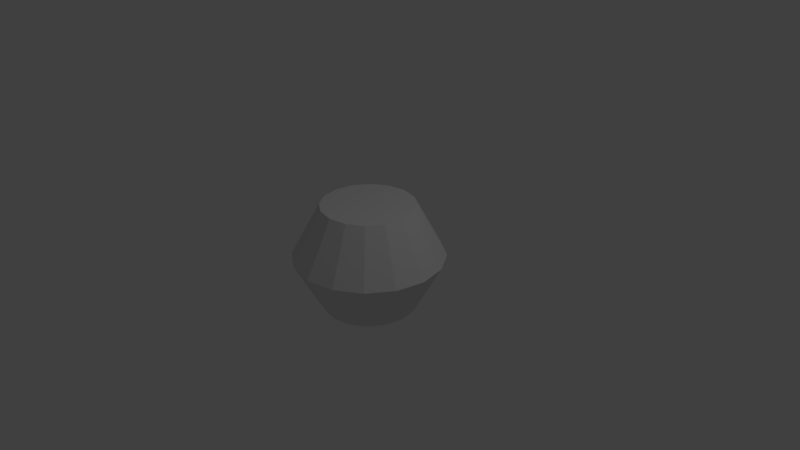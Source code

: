 # Source: noobCoin1.blend  (saved by Blender 2.79.0; exported with 4.5.12 LTS)
import bpy
from mathutils import Matrix  # noqa: F401  (used for matrix-valued properties, if any)

bpy.ops.wm.read_factory_settings(use_empty=True)
scene = bpy.context.scene
scene.name = 'Scene'

# ---- collections
col_collection_1 = bpy.data.collections.new('Collection 1'); scene.collection.children.link(col_collection_1)

# ---- world
world_world = bpy.data.worlds.new('World'); scene.world = world_world
world_world.color = (0.05088, 0.05088, 0.05088)
world_world.use_sun_shadow = False
world_world.sun_shadow_jitter_overblur = 0.0
world_world.cycles.sampling_method = 'MANUAL'

# ---- cameras
cam_camera = bpy.data.cameras.new('Camera')
cam_camera.clip_end = 100.0
cam_camera.lens = 35.0
cam_camera.sensor_width = 32.0
cam_camera.sensor_height = 18.0
cam_camera.ortho_scale = 7.314
cam_camera.dof.focus_distance = 0.0
cam_camera.dof.aperture_fstop = 128.0

# ---- lights
light_lamp = bpy.data.lights.new('Lamp', 'POINT')
light_lamp.transmission_factor = 0.0
light_lamp.cutoff_distance = 30.0
light_lamp.energy = 100.0
light_lamp.shadow_buffer_clip_start = 1.001
light_lamp.shadow_soft_size = 0.1
light_lamp.shadow_maximum_resolution = 0.006
light_lamp.use_absolute_resolution = True

# ---- meshes
me_sphere = bpy.data.meshes.new('Sphere')
me_sphere.from_pydata([(8.025e-09, 0.6202, 0.7071), (0.0, 1.0, -4.371e-08), (0.2373, 0.573, 0.7071), (0.3827, 0.9239, -4.371e-08), (0.2373, 0.573, -0.7071), (0.4386, 0.4386, 0.7071), (0.7071, 0.7071, -4.371e-08), (0.4386, 0.4386, -0.7071), (0.573, 0.2373, 0.7071), (0.9239, 0.3827, -4.371e-08), (0.573, 0.2373, -0.7071), (0.6202, -1.721e-07, 0.7071), (1.0, -2.451e-07, -4.371e-08), (0.6202, -1.721e-07, -0.7071), (0.573, -0.2373, 0.7071), (0.9239, -0.3827, -4.371e-08), (0.573, -0.2373, -0.7071), (0.4386, -0.4386, 0.7071), (0.7071, -0.7071, -4.371e-08), (0.4386, -0.4386, -0.7071), (0.2373, -0.573, 0.7071), (0.3827, -0.9239, -4.371e-08), (0.2373, -0.573, -0.7071), (-6.719e-08, -0.6202, 0.7071), (-2.944e-07, -1.0, -4.371e-08), (-6.719e-08, -0.6202, -0.7071), (-0.2373, -0.573, 0.7071), (-0.3827, -0.9239, -4.371e-08), (-0.2373, -0.573, -0.7071), (-0.4386, -0.4386, 0.7071), (-0.7071, -0.7071, -4.371e-08), (-0.4386, -0.4386, -0.7071), (-0.573, -0.2373, 0.7071), (-0.9239, -0.3827, -4.371e-08), (-0.573, -0.2373, -0.7071), (-0.6202, 6.32e-08, 0.7071), (-1.0, 3.51e-07, -4.371e-08), (-0.6202, 6.32e-08, -0.7071), (-0.573, 0.2373, 0.7071), (-0.9239, 0.3827, -4.371e-08), (-0.573, 0.2373, -0.7071), (-0.4386, 0.4386, 0.7071), (-0.7071, 0.7071, -4.371e-08), (-0.4386, 0.4386, -0.7071), (-0.2373, 0.573, 0.7071), (-0.3827, 0.9239, -4.371e-08), (-0.2373, 0.573, -0.7071), (2.726e-07, 0.6202, -0.7071)], [], [(47, 1, 3, 4), (1, 0, 2, 3), (4, 3, 6, 7), (3, 2, 5, 6), (7, 6, 9, 10), (6, 5, 8, 9), (10, 9, 12, 13), (9, 8, 11, 12), (13, 12, 15, 16), (12, 11, 14, 15), (15, 14, 17, 18), (16, 15, 18, 19), (18, 17, 20, 21), (19, 18, 21, 22), (21, 20, 23, 24), (22, 21, 24, 25), (24, 23, 26, 27), (25, 24, 27, 28), (27, 26, 29, 30), (28, 27, 30, 31), (30, 29, 32, 33), (31, 30, 33, 34), (34, 33, 36, 37), (33, 32, 35, 36), (37, 36, 39, 40), (36, 35, 38, 39), (40, 39, 42, 43), (0, 44, 41, 38, 35, 32, 29, 26, 23, 20, 17, 14, 11, 8, 5, 2), (39, 38, 41, 42), (43, 42, 45, 46), (4, 7, 10, 13, 16, 19, 22, 25, 28, 31, 34, 37, 40, 43, 46, 47), (42, 41, 44, 45), (46, 45, 1, 47), (45, 44, 0, 1)])
me_sphere.use_remesh_preserve_volume = False
me_sphere.use_remesh_preserve_attributes = False
me_sphere.use_mirror_vertex_groups = False
me_sphere.update()

# ---- objects
ob_noobcoin1 = bpy.data.objects.new('NoobCoin1', me_sphere)
ob_lamp = bpy.data.objects.new('Lamp', light_lamp)
ob_camera = bpy.data.objects.new('Camera', cam_camera)

# ---- transforms, parenting, visibility, modifiers, constraints
ob_noobcoin1.location = (0.0, 0.0, 0.0)
ob_noobcoin1.lineart.crease_threshold = 0.0
ob_lamp.location = (4.076, 1.005, 5.904)
ob_lamp.rotation_euler = (0.6503, 0.05522, 1.866)
ob_lamp.lock_rotations_4d = False
ob_lamp.empty_display_type = 'ARROWS'
ob_lamp.color = (0.0, 0.0, 0.0, 0.0)
ob_lamp.lineart.crease_threshold = 0.0
ob_camera.location = (7.481, -6.508, 5.344)
ob_camera.rotation_euler = (1.109, 0.0, 0.8149)
ob_camera.lock_rotations_4d = False
ob_camera.empty_display_type = 'ARROWS'
ob_camera.color = (0.0, 0.0, 0.0, 0.0)
ob_camera.display_type = 'WIRE'
ob_camera.lineart.crease_threshold = 0.0

# ---- collection membership
col_collection_1.objects.link(ob_noobcoin1)
col_collection_1.objects.link(ob_lamp)
col_collection_1.objects.link(ob_camera)

# ---- scene / render settings (as saved in the file)
scene.camera = ob_camera
scene.frame_start = 1; scene.frame_end = 250; scene.frame_set(1)
scene.render.engine = 'BLENDER_EEVEE_NEXT'
scene.render.resolution_percentage = 50
scene.render.dither_intensity = 0.0
scene.cycles.use_denoising = False
scene.cycles.samples = 128
scene.cycles.sampling_pattern = 'TABULATED_SOBOL'
scene.cycles.use_adaptive_sampling = False
scene.cycles.use_light_tree = False
scene.cycles.blur_glossy = 0.0
scene.cycles.sample_clamp_indirect = 0.0
scene.view_settings.view_transform = 'Standard'
bpy.context.view_layer.update()
